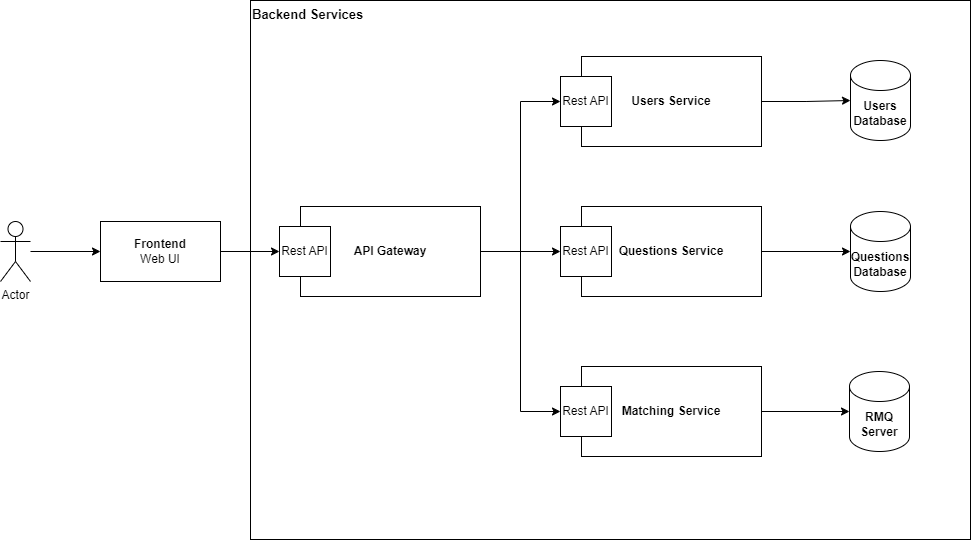

The diagram above was exported from draw.io. Its source (the exported page's mxGraphModel, read from the mxfile embedded in the PNG):
<mxGraphModel dx="944" dy="2327" grid="1" gridSize="10" guides="1" tooltips="1" connect="1" arrows="1" fold="1" page="1" pageScale="1" pageWidth="1169" pageHeight="827" math="0" shadow="0">
  <root>
    <mxCell id="0" />
    <mxCell id="1" parent="0" />
    <mxCell id="RY1Azra-4xsYD9R_9853-26" value="Backend Services" style="rounded=0;whiteSpace=wrap;html=1;align=left;verticalAlign=top;fontStyle=1;fontSize=13;" vertex="1" parent="1">
      <mxGeometry x="510" y="-689" width="720" height="539" as="geometry" />
    </mxCell>
    <mxCell id="RY1Azra-4xsYD9R_9853-3" style="edgeStyle=orthogonalEdgeStyle;rounded=0;orthogonalLoop=1;jettySize=auto;html=1;" edge="1" parent="1" source="RY1Azra-4xsYD9R_9853-1" target="RY1Azra-4xsYD9R_9853-2">
      <mxGeometry relative="1" as="geometry" />
    </mxCell>
    <mxCell id="RY1Azra-4xsYD9R_9853-1" value="Actor" style="shape=umlActor;verticalLabelPosition=bottom;verticalAlign=top;html=1;outlineConnect=0;" vertex="1" parent="1">
      <mxGeometry x="260" y="-468" width="30" height="60" as="geometry" />
    </mxCell>
    <mxCell id="RY1Azra-4xsYD9R_9853-5" value="" style="edgeStyle=orthogonalEdgeStyle;rounded=0;orthogonalLoop=1;jettySize=auto;html=1;entryX=0;entryY=0.5;entryDx=0;entryDy=0;" edge="1" parent="1" source="RY1Azra-4xsYD9R_9853-2" target="RY1Azra-4xsYD9R_9853-8">
      <mxGeometry relative="1" as="geometry" />
    </mxCell>
    <mxCell id="RY1Azra-4xsYD9R_9853-2" value="&lt;b&gt;Frontend&lt;/b&gt;&lt;br&gt;Web UI" style="rounded=0;whiteSpace=wrap;html=1;" vertex="1" parent="1">
      <mxGeometry x="360" y="-468" width="120" height="60" as="geometry" />
    </mxCell>
    <mxCell id="RY1Azra-4xsYD9R_9853-22" style="edgeStyle=orthogonalEdgeStyle;rounded=0;orthogonalLoop=1;jettySize=auto;html=1;entryX=0;entryY=0.5;entryDx=0;entryDy=0;" edge="1" parent="1" source="RY1Azra-4xsYD9R_9853-4" target="RY1Azra-4xsYD9R_9853-10">
      <mxGeometry relative="1" as="geometry" />
    </mxCell>
    <mxCell id="RY1Azra-4xsYD9R_9853-23" style="edgeStyle=orthogonalEdgeStyle;rounded=0;orthogonalLoop=1;jettySize=auto;html=1;entryX=0;entryY=0.5;entryDx=0;entryDy=0;" edge="1" parent="1" source="RY1Azra-4xsYD9R_9853-4" target="RY1Azra-4xsYD9R_9853-12">
      <mxGeometry relative="1" as="geometry" />
    </mxCell>
    <mxCell id="RY1Azra-4xsYD9R_9853-25" style="edgeStyle=orthogonalEdgeStyle;rounded=0;orthogonalLoop=1;jettySize=auto;html=1;entryX=0;entryY=0.5;entryDx=0;entryDy=0;" edge="1" parent="1" source="RY1Azra-4xsYD9R_9853-4" target="RY1Azra-4xsYD9R_9853-14">
      <mxGeometry relative="1" as="geometry" />
    </mxCell>
    <mxCell id="RY1Azra-4xsYD9R_9853-4" value="&lt;b&gt;API Gateway&lt;/b&gt;" style="whiteSpace=wrap;html=1;rounded=0;" vertex="1" parent="1">
      <mxGeometry x="560" y="-483" width="180" height="90" as="geometry" />
    </mxCell>
    <mxCell id="RY1Azra-4xsYD9R_9853-8" value="Rest API" style="rounded=0;whiteSpace=wrap;html=1;" vertex="1" parent="1">
      <mxGeometry x="539" y="-463" width="51" height="50" as="geometry" />
    </mxCell>
    <mxCell id="RY1Azra-4xsYD9R_9853-16" style="edgeStyle=orthogonalEdgeStyle;rounded=0;orthogonalLoop=1;jettySize=auto;html=1;" edge="1" parent="1" source="RY1Azra-4xsYD9R_9853-9" target="RY1Azra-4xsYD9R_9853-15">
      <mxGeometry relative="1" as="geometry" />
    </mxCell>
    <mxCell id="RY1Azra-4xsYD9R_9853-9" value="&lt;b&gt;Users Service&lt;/b&gt;" style="whiteSpace=wrap;html=1;rounded=0;" vertex="1" parent="1">
      <mxGeometry x="841" y="-633" width="180" height="90" as="geometry" />
    </mxCell>
    <mxCell id="RY1Azra-4xsYD9R_9853-10" value="Rest API" style="rounded=0;whiteSpace=wrap;html=1;" vertex="1" parent="1">
      <mxGeometry x="820" y="-613" width="51" height="50" as="geometry" />
    </mxCell>
    <mxCell id="RY1Azra-4xsYD9R_9853-19" style="edgeStyle=orthogonalEdgeStyle;rounded=0;orthogonalLoop=1;jettySize=auto;html=1;" edge="1" parent="1" source="RY1Azra-4xsYD9R_9853-11" target="RY1Azra-4xsYD9R_9853-17">
      <mxGeometry relative="1" as="geometry" />
    </mxCell>
    <mxCell id="RY1Azra-4xsYD9R_9853-11" value="&lt;b&gt;Questions Service&lt;/b&gt;" style="whiteSpace=wrap;html=1;rounded=0;" vertex="1" parent="1">
      <mxGeometry x="841" y="-483" width="180" height="90" as="geometry" />
    </mxCell>
    <mxCell id="RY1Azra-4xsYD9R_9853-12" value="Rest API" style="rounded=0;whiteSpace=wrap;html=1;" vertex="1" parent="1">
      <mxGeometry x="820" y="-463" width="51" height="50" as="geometry" />
    </mxCell>
    <mxCell id="RY1Azra-4xsYD9R_9853-21" style="edgeStyle=orthogonalEdgeStyle;rounded=0;orthogonalLoop=1;jettySize=auto;html=1;" edge="1" parent="1" source="RY1Azra-4xsYD9R_9853-13" target="RY1Azra-4xsYD9R_9853-18">
      <mxGeometry relative="1" as="geometry" />
    </mxCell>
    <mxCell id="RY1Azra-4xsYD9R_9853-13" value="&lt;b&gt;Matching Service&lt;/b&gt;" style="whiteSpace=wrap;html=1;rounded=0;" vertex="1" parent="1">
      <mxGeometry x="841" y="-323" width="180" height="90" as="geometry" />
    </mxCell>
    <mxCell id="RY1Azra-4xsYD9R_9853-14" value="Rest API" style="rounded=0;whiteSpace=wrap;html=1;" vertex="1" parent="1">
      <mxGeometry x="820" y="-303" width="51" height="50" as="geometry" />
    </mxCell>
    <mxCell id="RY1Azra-4xsYD9R_9853-15" value="Users Database" style="shape=cylinder3;whiteSpace=wrap;html=1;boundedLbl=1;backgroundOutline=1;size=15;fontStyle=1" vertex="1" parent="1">
      <mxGeometry x="1110" y="-629" width="60" height="80" as="geometry" />
    </mxCell>
    <mxCell id="RY1Azra-4xsYD9R_9853-17" value="Questions Database" style="shape=cylinder3;whiteSpace=wrap;html=1;boundedLbl=1;backgroundOutline=1;size=15;fontStyle=1" vertex="1" parent="1">
      <mxGeometry x="1110" y="-478" width="60" height="80" as="geometry" />
    </mxCell>
    <mxCell id="RY1Azra-4xsYD9R_9853-18" value="RMQ Server" style="shape=cylinder3;whiteSpace=wrap;html=1;boundedLbl=1;backgroundOutline=1;size=15;fontStyle=1" vertex="1" parent="1">
      <mxGeometry x="1109" y="-318" width="60" height="80" as="geometry" />
    </mxCell>
  </root>
</mxGraphModel>